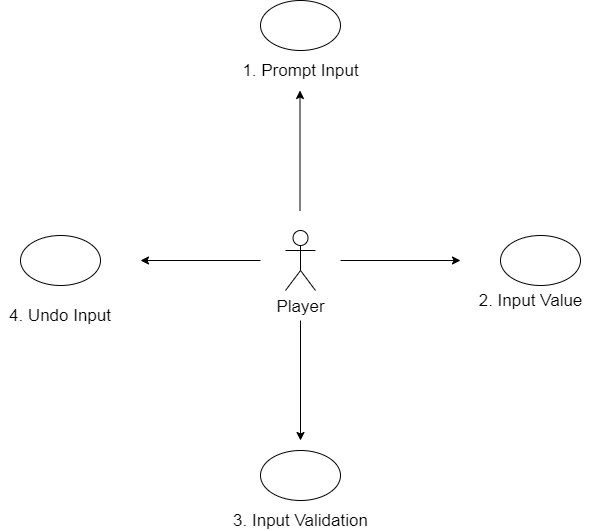

The diagram above was exported from draw.io. Its source (the exported page's mxGraphModel, read from the mxfile embedded in the PNG):
<mxGraphModel dx="1422" dy="745" grid="1" gridSize="10" guides="1" tooltips="1" connect="1" arrows="1" fold="1" page="1" pageScale="1" pageWidth="700" pageHeight="700" math="0" shadow="0">
  <root>
    <mxCell id="0" />
    <mxCell id="1" parent="0" />
    <mxCell id="W4LaX31nCsgZYAPeBrD--1" value="&lt;font style=&quot;font-size: 17px&quot;&gt;Player&lt;/font&gt;" style="shape=umlActor;verticalLabelPosition=bottom;labelBackgroundColor=#ffffff;verticalAlign=top;html=1;outlineConnect=0;" parent="1" vertex="1">
      <mxGeometry x="285" y="315" width="30" height="60" as="geometry" />
    </mxCell>
    <mxCell id="W4LaX31nCsgZYAPeBrD--13" value="" style="endArrow=classic;html=1;" parent="1" edge="1">
      <mxGeometry width="50" height="50" relative="1" as="geometry">
        <mxPoint x="340" y="345" as="sourcePoint" />
        <mxPoint x="460" y="345" as="targetPoint" />
      </mxGeometry>
    </mxCell>
    <mxCell id="W4LaX31nCsgZYAPeBrD--14" value="" style="endArrow=classic;html=1;" parent="1" edge="1">
      <mxGeometry width="50" height="50" relative="1" as="geometry">
        <mxPoint x="300" y="405" as="sourcePoint" />
        <mxPoint x="300" y="525" as="targetPoint" />
      </mxGeometry>
    </mxCell>
    <mxCell id="W4LaX31nCsgZYAPeBrD--15" value="" style="endArrow=classic;html=1;" parent="1" edge="1">
      <mxGeometry width="50" height="50" relative="1" as="geometry">
        <mxPoint x="260" y="345" as="sourcePoint" />
        <mxPoint x="140" y="345" as="targetPoint" />
      </mxGeometry>
    </mxCell>
    <mxCell id="W4LaX31nCsgZYAPeBrD--16" value="" style="endArrow=classic;html=1;" parent="1" edge="1">
      <mxGeometry width="50" height="50" relative="1" as="geometry">
        <mxPoint x="299.5" y="295" as="sourcePoint" />
        <mxPoint x="299.5" y="175" as="targetPoint" />
      </mxGeometry>
    </mxCell>
    <mxCell id="W4LaX31nCsgZYAPeBrD--17" value="" style="ellipse;whiteSpace=wrap;html=1;" parent="1" vertex="1">
      <mxGeometry x="260" y="85" width="80" height="50" as="geometry" />
    </mxCell>
    <mxCell id="W4LaX31nCsgZYAPeBrD--18" value="" style="ellipse;whiteSpace=wrap;html=1;" parent="1" vertex="1">
      <mxGeometry x="500" y="320" width="80" height="50" as="geometry" />
    </mxCell>
    <mxCell id="W4LaX31nCsgZYAPeBrD--19" value="" style="ellipse;whiteSpace=wrap;html=1;" parent="1" vertex="1">
      <mxGeometry x="20" y="320" width="80" height="50" as="geometry" />
    </mxCell>
    <mxCell id="W4LaX31nCsgZYAPeBrD--20" value="" style="ellipse;whiteSpace=wrap;html=1;" parent="1" vertex="1">
      <mxGeometry x="260" y="535" width="80" height="50" as="geometry" />
    </mxCell>
    <mxCell id="W4LaX31nCsgZYAPeBrD--21" value="&lt;font style=&quot;font-size: 17px&quot;&gt;1. Prompt Input&lt;/font&gt;" style="text;html=1;strokeColor=none;fillColor=none;align=center;verticalAlign=middle;whiteSpace=wrap;rounded=0;" parent="1" vertex="1">
      <mxGeometry x="237.5" y="145" width="125" height="20" as="geometry" />
    </mxCell>
    <mxCell id="W4LaX31nCsgZYAPeBrD--22" value="&lt;font style=&quot;font-size: 17px&quot;&gt;2. Input Value&lt;/font&gt;" style="text;html=1;strokeColor=none;fillColor=none;align=center;verticalAlign=middle;whiteSpace=wrap;rounded=0;" parent="1" vertex="1">
      <mxGeometry x="472.5" y="375" width="115" height="20" as="geometry" />
    </mxCell>
    <mxCell id="W4LaX31nCsgZYAPeBrD--25" value="&lt;font style=&quot;font-size: 17px&quot;&gt;3. Input Validation&lt;/font&gt;" style="text;html=1;strokeColor=none;fillColor=none;align=center;verticalAlign=middle;whiteSpace=wrap;rounded=0;" parent="1" vertex="1">
      <mxGeometry x="228.75" y="595" width="142.5" height="20" as="geometry" />
    </mxCell>
    <mxCell id="W4LaX31nCsgZYAPeBrD--26" value="&lt;font style=&quot;font-size: 17px&quot;&gt;4. Undo Input&lt;/font&gt;" style="text;html=1;strokeColor=none;fillColor=none;align=center;verticalAlign=middle;whiteSpace=wrap;rounded=0;" parent="1" vertex="1">
      <mxGeometry y="390" width="120" height="20" as="geometry" />
    </mxCell>
  </root>
</mxGraphModel>